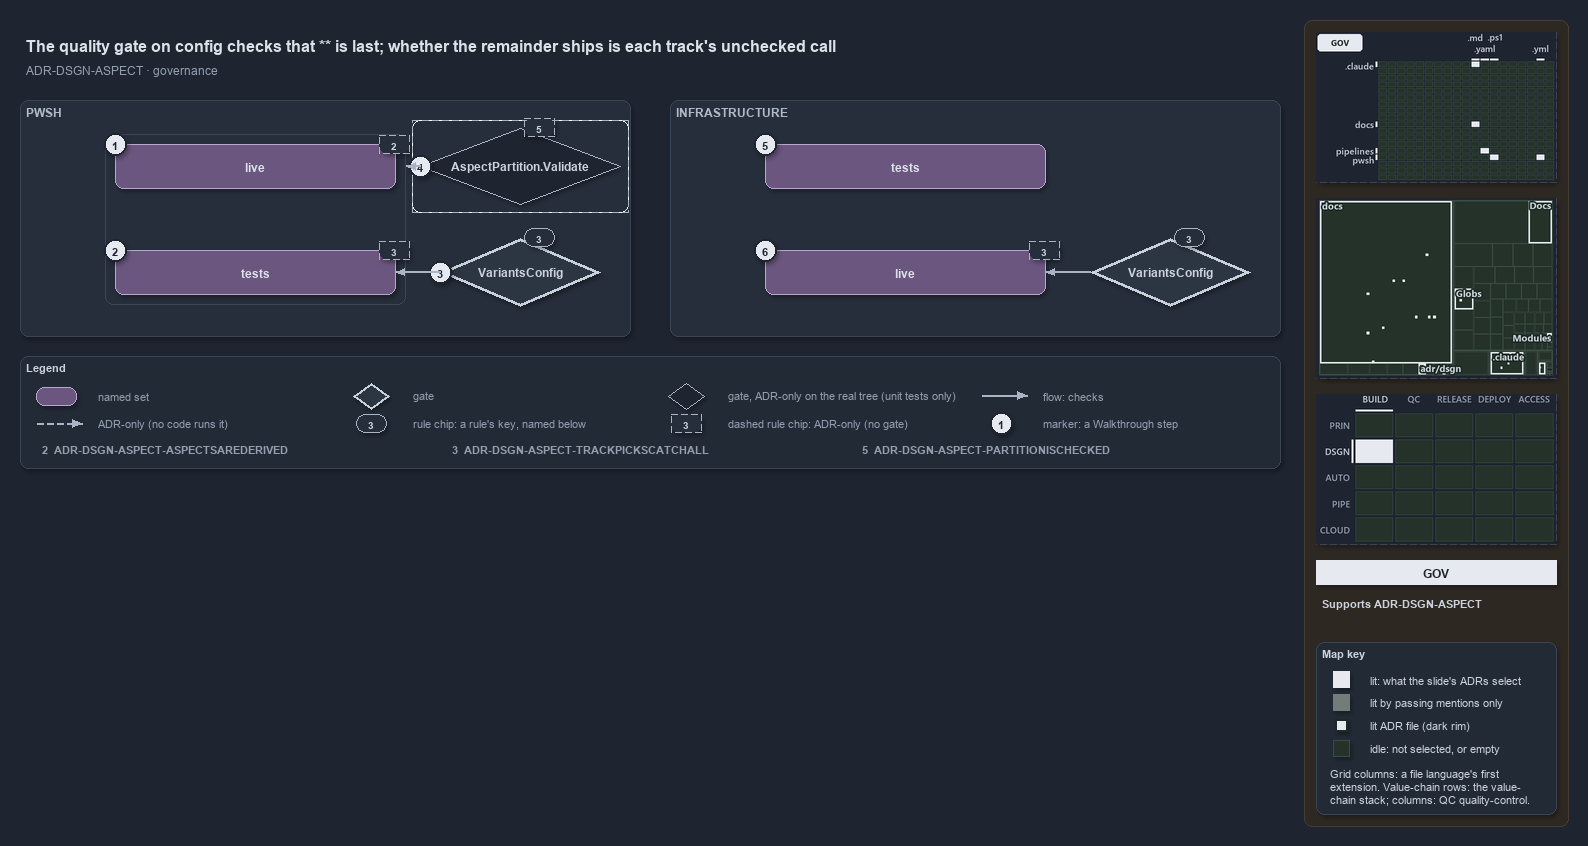

The diagram above was exported from draw.io. Its source (the exported page's mxGraphModel, read from the mxfile embedded in the PNG):
<mxGraphModel dx="1024" dy="768" grid="0" gridSize="10" guides="1" tooltips="1" connect="1" arrows="1" fold="1" page="1" pageScale="1" pageWidth="1572" pageHeight="640" background="#1E2430" math="0" shadow="1">
  <root>
    <mxCell id="0" />
    <mxCell id="1" parent="0" />
    <mxCell id="sidebar-bg" value="" style="rounded=1;arcSize=2;html=1;fillColor=#2E2823;strokeColor=#453C33;shadow=0;" vertex="1" parent="1">
      <mxGeometry x="1304" y="4" width="264" height="806" as="geometry" />
    </mxCell>
    <mxCell id="title" value="The quality gate on config checks that ** is last; whether the remainder ships is each track's unchecked call" style="text;html=1;align=left;verticalAlign=middle;fontSize=16;fontStyle=1;fontColor=#DDE2E9;" vertex="1" parent="1">
      <mxGeometry x="20" y="14" width="1260" height="30" as="geometry" />
    </mxCell>
    <mxCell id="subtitle" value="ADR-DSGN-ASPECT &amp;#183; governance" style="text;html=1;align=left;verticalAlign=middle;fontSize=12;fontColor=#949FAE;" vertex="1" parent="1">
      <mxGeometry x="20" y="44" width="1240" height="20" as="geometry" />
    </mxCell>
    <mxCell id="band-auto" value="PWSH" style="rounded=1;html=1;arcSize=3;fillColor=#262E3B;strokeColor=#3A4555;verticalAlign=top;align=left;spacingLeft=8;fontStyle=1;fontSize=12;fontColor=#B0BAC7;" vertex="1" parent="1">
      <mxGeometry x="20" y="84" width="610" height="236" as="geometry" />
    </mxCell>
    <mxCell id="band-infra" value="INFRASTRUCTURE" style="rounded=1;html=1;arcSize=3;fillColor=#262E3B;strokeColor=#3A4555;verticalAlign=top;align=left;spacingLeft=8;fontStyle=1;fontSize=12;fontColor=#B0BAC7;" vertex="1" parent="1">
      <mxGeometry x="670" y="84" width="610" height="236" as="geometry" />
    </mxCell>
    <mxCell id="frame-auto" value="" style="rounded=1;html=1;arcSize=6;fillColor=none;strokeColor=#3A4555;" vertex="1" parent="1">
      <mxGeometry x="105" y="118" width="300" height="170" as="geometry" />
    </mxCell>
    <mxCell id="auto-live" value="&lt;b&gt;live&lt;/b&gt;" style="rounded=1;whiteSpace=wrap;html=1;arcSize=20;fillColor=#6A567E;strokeColor=#B9A6CC;fontColor=#DDE2E9;fontSize=12;" vertex="1" parent="1">
      <mxGeometry x="115" y="128" width="280" height="44" as="geometry" />
    </mxCell>
    <mxCell id="auto-tests" value="&lt;b&gt;tests&lt;/b&gt;" style="rounded=1;whiteSpace=wrap;html=1;arcSize=20;fillColor=#6A567E;strokeColor=#B9A6CC;fontColor=#DDE2E9;fontSize=12;" vertex="1" parent="1">
      <mxGeometry x="115" y="234" width="280" height="44" as="geometry" />
    </mxCell>
    <mxCell id="mark-1" value="1" style="ellipse;html=1;fillColor=#E6EAF0;strokeColor=#1E2430;strokeWidth=2;fontColor=#1E2430;fontStyle=1;fontSize=11;" vertex="1" parent="1">
      <mxGeometry x="104" y="117" width="22" height="22" as="geometry" />
    </mxCell>
    <mxCell id="mark-2" value="2" style="ellipse;html=1;fillColor=#E6EAF0;strokeColor=#1E2430;strokeWidth=2;fontColor=#1E2430;fontStyle=1;fontSize=11;" vertex="1" parent="1">
      <mxGeometry x="104" y="223" width="22" height="22" as="geometry" />
    </mxCell>
    <mxCell id="chip-auto-live" value="2" style="rounded=1;arcSize=50;whiteSpace=wrap;html=1;fillColor=#262E3B;strokeColor=#AAB4C3;fontColor=#CDD3DC;fontStyle=1;fontSize=10.5;dashed=1;" vertex="1" parent="1">
      <mxGeometry x="379" y="119" width="30" height="18" as="geometry" />
    </mxCell>
    <mxCell id="chip-auto-tests" value="3" style="rounded=1;arcSize=50;whiteSpace=wrap;html=1;fillColor=#262E3B;strokeColor=#AAB4C3;fontColor=#CDD3DC;fontStyle=1;fontSize=10.5;dashed=1;" vertex="1" parent="1">
      <mxGeometry x="379" y="225" width="30" height="18" as="geometry" />
    </mxCell>
    <mxCell id="gate-config-auto" value="&lt;b&gt;VariantsConfig&lt;/b&gt;" style="rhombus;whiteSpace=wrap;html=1;fillColor=#2C3542;strokeColor=#C7D0DB;strokeWidth=3;fontColor=#CDD3DC;fontSize=12;" vertex="1" parent="1">
      <mxGeometry x="440" y="222" width="160" height="68" as="geometry" />
    </mxCell>
    <mxCell id="mark-3" value="3" style="ellipse;html=1;fillColor=#E6EAF0;strokeColor=#1E2430;strokeWidth=2;fontColor=#1E2430;fontStyle=1;fontSize=11;" vertex="1" parent="1">
      <mxGeometry x="429" y="245" width="22" height="22" as="geometry" />
    </mxCell>
    <mxCell id="chip-gate-auto" value="3" style="rounded=1;arcSize=50;whiteSpace=wrap;html=1;fillColor=#262E3B;strokeColor=#AAB4C3;fontColor=#CDD3DC;fontStyle=1;fontSize=10.5;" vertex="1" parent="1">
      <mxGeometry x="524" y="212" width="30" height="18" as="geometry" />
    </mxCell>
    <mxCell id="frame-validate" value="" style="rounded=1;html=1;arcSize=6;fillColor=none;strokeColor=#AAB4C3;dashed=1;" vertex="1" parent="1">
      <mxGeometry x="412" y="104" width="216" height="92" as="geometry" />
    </mxCell>
    <mxCell id="gate-validate" value="&lt;b&gt;AspectPartition.Validate&lt;/b&gt;" style="rhombus;whiteSpace=wrap;html=1;fillColor=#1E2430;strokeColor=#AAB4C3;dashed=1;fontColor=#CDD3DC;fontSize=12;" vertex="1" parent="1">
      <mxGeometry x="420" y="112" width="200" height="76" as="geometry" />
    </mxCell>
    <mxCell id="mark-4" value="4" style="ellipse;html=1;fillColor=#E6EAF0;strokeColor=#1E2430;strokeWidth=2;fontColor=#1E2430;fontStyle=1;fontSize=11;" vertex="1" parent="1">
      <mxGeometry x="409" y="139" width="22" height="22" as="geometry" />
    </mxCell>
    <mxCell id="chip-validate" value="5" style="rounded=1;arcSize=50;whiteSpace=wrap;html=1;fillColor=#262E3B;strokeColor=#AAB4C3;fontColor=#CDD3DC;fontStyle=1;fontSize=10.5;dashed=1;" vertex="1" parent="1">
      <mxGeometry x="524" y="102" width="30" height="18" as="geometry" />
    </mxCell>
    <mxCell id="p-frame-auto-r" value="" style="text;html=1;strokeColor=none;fillColor=none;" vertex="1" parent="1">
      <mxGeometry x="405" y="150" width="1" height="1" as="geometry" />
    </mxCell>
    <mxCell id="e-validate-frame" value="" style="edgeStyle=orthogonalEdgeStyle;rounded=1;html=1;endArrow=block;strokeColor=#AAB4C3;dashed=1;shadow=0;fontColor=#CDD3DC;" edge="1" parent="1" source="gate-validate" target="p-frame-auto-r">
      <mxGeometry relative="1" as="geometry" />
    </mxCell>
    <mxCell id="e-gate-auto-tests" value="" style="edgeStyle=orthogonalEdgeStyle;rounded=1;html=1;endArrow=block;strokeColor=#AAB4C3;shadow=0;fontColor=#CDD3DC;" edge="1" parent="1" source="gate-config-auto" target="auto-tests">
      <mxGeometry relative="1" as="geometry" />
    </mxCell>
    <mxCell id="infra-tests" value="&lt;b&gt;tests&lt;/b&gt;" style="rounded=1;whiteSpace=wrap;html=1;arcSize=20;fillColor=#6A567E;strokeColor=#B9A6CC;fontColor=#DDE2E9;fontSize=12;" vertex="1" parent="1">
      <mxGeometry x="765" y="128" width="280" height="44" as="geometry" />
    </mxCell>
    <mxCell id="infra-live" value="&lt;b&gt;live&lt;/b&gt;" style="rounded=1;whiteSpace=wrap;html=1;arcSize=20;fillColor=#6A567E;strokeColor=#B9A6CC;fontColor=#DDE2E9;fontSize=12;" vertex="1" parent="1">
      <mxGeometry x="765" y="234" width="280" height="44" as="geometry" />
    </mxCell>
    <mxCell id="mark-5" value="5" style="ellipse;html=1;fillColor=#E6EAF0;strokeColor=#1E2430;strokeWidth=2;fontColor=#1E2430;fontStyle=1;fontSize=11;" vertex="1" parent="1">
      <mxGeometry x="754" y="117" width="22" height="22" as="geometry" />
    </mxCell>
    <mxCell id="mark-6" value="6" style="ellipse;html=1;fillColor=#E6EAF0;strokeColor=#1E2430;strokeWidth=2;fontColor=#1E2430;fontStyle=1;fontSize=11;" vertex="1" parent="1">
      <mxGeometry x="754" y="223" width="22" height="22" as="geometry" />
    </mxCell>
    <mxCell id="chip-infra-live" value="3" style="rounded=1;arcSize=50;whiteSpace=wrap;html=1;fillColor=#262E3B;strokeColor=#AAB4C3;fontColor=#CDD3DC;fontStyle=1;fontSize=10.5;dashed=1;" vertex="1" parent="1">
      <mxGeometry x="1029" y="225" width="30" height="18" as="geometry" />
    </mxCell>
    <mxCell id="gate-config-infra" value="&lt;b&gt;VariantsConfig&lt;/b&gt;" style="rhombus;whiteSpace=wrap;html=1;fillColor=#2C3542;strokeColor=#C7D0DB;strokeWidth=3;fontColor=#CDD3DC;fontSize=12;" vertex="1" parent="1">
      <mxGeometry x="1090" y="222" width="160" height="68" as="geometry" />
    </mxCell>
    <mxCell id="chip-gate-infra" value="3" style="rounded=1;arcSize=50;whiteSpace=wrap;html=1;fillColor=#262E3B;strokeColor=#AAB4C3;fontColor=#CDD3DC;fontStyle=1;fontSize=10.5;" vertex="1" parent="1">
      <mxGeometry x="1174" y="212" width="30" height="18" as="geometry" />
    </mxCell>
    <mxCell id="e-gate-infra-live" value="" style="edgeStyle=orthogonalEdgeStyle;rounded=1;html=1;endArrow=block;strokeColor=#AAB4C3;shadow=0;fontColor=#CDD3DC;" edge="1" parent="1" source="gate-config-infra" target="infra-live">
      <mxGeometry relative="1" as="geometry" />
    </mxCell>
    <mxCell id="legend" value="&lt;b&gt;Legend&lt;/b&gt;" style="rounded=1;whiteSpace=wrap;html=1;arcSize=6;fillColor=#222A36;strokeColor=#3A4555;align=left;verticalAlign=top;spacing=8;fontSize=11;fontColor=#CDD3DC;" vertex="1" parent="1">
      <mxGeometry x="20" y="340" width="1260" height="112" as="geometry" />
      <mxCell id="lg-key-0" value="&lt;b&gt;2&lt;/b&gt;&amp;#160;&amp;#160;ADR-DSGN-ASPECT-ASPECTSAREDERIVED" style="text;html=1;align=left;verticalAlign=top;fontSize=11;fontColor=#949FAE;" vertex="1" parent="1">
        <mxGeometry x="36" y="422" width="400" height="20" as="geometry" />
      </mxCell>
      <mxCell id="lg-key-1" value="&lt;b&gt;3&lt;/b&gt;&amp;#160;&amp;#160;ADR-DSGN-ASPECT-TRACKPICKSCATCHALL" style="text;html=1;align=left;verticalAlign=top;fontSize=11;fontColor=#949FAE;" vertex="1" parent="1">
        <mxGeometry x="446" y="422" width="400" height="20" as="geometry" />
      </mxCell>
      <mxCell id="lg-key-2" value="&lt;b&gt;5&lt;/b&gt;&amp;#160;&amp;#160;ADR-DSGN-ASPECT-PARTITIONISCHECKED" style="text;html=1;align=left;verticalAlign=top;fontSize=11;fontColor=#949FAE;" vertex="1" parent="1">
        <mxGeometry x="856" y="422" width="400" height="20" as="geometry" />
      </mxCell>
    </mxCell>
    <mxCell id="lg-0-s" value="" style="rounded=1;html=1;arcSize=20;fillColor=#6A567E;strokeColor=#B9A6CC;" vertex="1" parent="1">
      <mxGeometry x="36" y="371" width="40" height="18" as="geometry" />
    </mxCell>
    <mxCell id="lg-0-t" value="named set" style="text;html=1;align=left;verticalAlign=middle;fontSize=11;fontColor=#949FAE;" vertex="1" parent="1">
      <mxGeometry x="92" y="369" width="245" height="20" as="geometry" />
    </mxCell>
    <mxCell id="lg-1-s" value="" style="rhombus;html=1;fillColor=#2C3542;strokeColor=#C7D0DB;strokeWidth=2;fontColor=#CDD3DC;" vertex="1" parent="1">
      <mxGeometry x="353" y="367" width="36" height="26" as="geometry" />
    </mxCell>
    <mxCell id="lg-1-t" value="gate" style="text;html=1;align=left;verticalAlign=middle;fontSize=11;fontColor=#949FAE;" vertex="1" parent="1">
      <mxGeometry x="407" y="369" width="245" height="20" as="geometry" />
    </mxCell>
    <mxCell id="lg-2-s" value="" style="rhombus;html=1;fillColor=#1E2430;strokeColor=#AAB4C3;dashed=1;fontColor=#CDD3DC;" vertex="1" parent="1">
      <mxGeometry x="668" y="367" width="36" height="26" as="geometry" />
    </mxCell>
    <mxCell id="lg-2-t" value="gate, ADR-only on the real tree (unit tests only)" style="text;html=1;align=left;verticalAlign=middle;fontSize=11;fontColor=#949FAE;" vertex="1" parent="1">
      <mxGeometry x="722" y="369" width="245" height="20" as="geometry" />
    </mxCell>
    <mxCell id="lg-3-a" value="" style="text;html=1;strokeColor=none;fillColor=none;" vertex="1" parent="1">
      <mxGeometry x="981" y="379" width="1" height="1" as="geometry" />
    </mxCell>
    <mxCell id="lg-3-b" value="" style="text;html=1;strokeColor=none;fillColor=none;" vertex="1" parent="1">
      <mxGeometry x="1027" y="379" width="1" height="1" as="geometry" />
    </mxCell>
    <mxCell id="lg-3-e" value="" style="edgeStyle=orthogonalEdgeStyle;rounded=1;html=1;endArrow=block;strokeColor=#AAB4C3;shadow=0;fontColor=#CDD3DC;" edge="1" parent="1" source="lg-3-a" target="lg-3-b">
      <mxGeometry relative="1" as="geometry" />
    </mxCell>
    <mxCell id="lg-3-t" value="flow: checks" style="text;html=1;align=left;verticalAlign=middle;fontSize=11;fontColor=#949FAE;" vertex="1" parent="1">
      <mxGeometry x="1037" y="369" width="245" height="20" as="geometry" />
    </mxCell>
    <mxCell id="lg-4-a" value="" style="text;html=1;strokeColor=none;fillColor=none;" vertex="1" parent="1">
      <mxGeometry x="36" y="407" width="1" height="1" as="geometry" />
    </mxCell>
    <mxCell id="lg-4-b" value="" style="text;html=1;strokeColor=none;fillColor=none;" vertex="1" parent="1">
      <mxGeometry x="82" y="407" width="1" height="1" as="geometry" />
    </mxCell>
    <mxCell id="lg-4-e" value="" style="edgeStyle=orthogonalEdgeStyle;rounded=1;html=1;endArrow=block;strokeColor=#AAB4C3;dashed=1;shadow=0;fontColor=#CDD3DC;" edge="1" parent="1" source="lg-4-a" target="lg-4-b">
      <mxGeometry relative="1" as="geometry" />
    </mxCell>
    <mxCell id="lg-4-t" value="ADR-only (no code runs it)" style="text;html=1;align=left;verticalAlign=middle;fontSize=11;fontColor=#949FAE;" vertex="1" parent="1">
      <mxGeometry x="92" y="397" width="245" height="20" as="geometry" />
    </mxCell>
    <mxCell id="lg-5-s" value="3" style="rounded=1;arcSize=50;whiteSpace=wrap;html=1;fillColor=#262E3B;strokeColor=#AAB4C3;fontColor=#CDD3DC;fontStyle=1;fontSize=10.5;" vertex="1" parent="1">
      <mxGeometry x="356" y="398" width="30" height="18" as="geometry" />
    </mxCell>
    <mxCell id="lg-5-t" value="rule chip: a rule's key, named below" style="text;html=1;align=left;verticalAlign=middle;fontSize=11;fontColor=#949FAE;" vertex="1" parent="1">
      <mxGeometry x="407" y="397" width="245" height="20" as="geometry" />
    </mxCell>
    <mxCell id="lg-6-s" value="3" style="rounded=1;arcSize=50;whiteSpace=wrap;html=1;fillColor=#262E3B;strokeColor=#AAB4C3;fontColor=#CDD3DC;fontStyle=1;fontSize=10.5;dashed=1;" vertex="1" parent="1">
      <mxGeometry x="671" y="398" width="30" height="18" as="geometry" />
    </mxCell>
    <mxCell id="lg-6-t" value="dashed rule chip: ADR-only (no gate)" style="text;html=1;align=left;verticalAlign=middle;fontSize=11;fontColor=#949FAE;" vertex="1" parent="1">
      <mxGeometry x="722" y="397" width="245" height="20" as="geometry" />
    </mxCell>
    <mxCell id="lg-7-s" value="1" style="ellipse;html=1;fillColor=#E6EAF0;strokeColor=#1E2430;strokeWidth=2;fontColor=#1E2430;fontStyle=1;fontSize=11;" vertex="1" parent="1">
      <mxGeometry x="990" y="396" width="22" height="22" as="geometry" />
    </mxCell>
    <mxCell id="lg-7-t" value="marker: a Walkthrough step" style="text;html=1;align=left;verticalAlign=middle;fontSize=11;fontColor=#949FAE;" vertex="1" parent="1">
      <mxGeometry x="1037" y="397" width="245" height="20" as="geometry" />
    </mxCell>
    <mxCell id="minimap-grid" value="" style="shape=image;imageAspect=0;rounded=1;arcSize=4;whiteSpace=wrap;html=1;fillColor=#262E3B;strokeColor=#3A4555;dashed=1;fontColor=#949FAE;fontSize=11;image=data:image/png,(base64 omitted: 10912 chars);" vertex="1" parent="1">
      <mxGeometry x="1316" y="16" width="240" height="150" as="geometry" />
    </mxCell>
    <mxCell id="minimap-tree" value="" style="shape=image;imageAspect=0;rounded=1;arcSize=4;whiteSpace=wrap;html=1;fillColor=#262E3B;strokeColor=#3A4555;dashed=1;fontColor=#949FAE;fontSize=11;image=data:image/png,(base64 omitted: 16296 chars);" vertex="1" parent="1">
      <mxGeometry x="1316" y="182" width="240" height="180" as="geometry" />
    </mxCell>
    <mxCell id="minimap-chain" value="" style="shape=image;imageAspect=0;rounded=1;arcSize=4;whiteSpace=wrap;html=1;fillColor=#262E3B;strokeColor=#3A4555;dashed=1;fontColor=#949FAE;fontSize=11;image=data:image/png,(base64 omitted: 12436 chars);" vertex="1" parent="1">
      <mxGeometry x="1316" y="378" width="240" height="150" as="geometry" />
    </mxCell>
    <mxCell id="lens-badge" value="GOV" style="rounded=0;whiteSpace=wrap;html=1;align=center;verticalAlign=middle;fontSize=12;fontStyle=1;fontColor=#1E2430;fillColor=#E6EAF0;strokeColor=none;" vertex="1" parent="1">
      <mxGeometry x="1316" y="544" width="240" height="24" as="geometry" />
    </mxCell>
    <mxCell id="supports" value="&lt;b&gt;Supports&lt;/b&gt; ADR-DSGN-ASPECT" style="text;html=1;whiteSpace=wrap;align=left;verticalAlign=top;fontSize=11;fontColor=#CDD3DC;" vertex="1" parent="1">
      <mxGeometry x="1316" y="576" width="240" height="38" as="geometry" />
    </mxCell>
    <mxCell id="mapkey" value="&lt;b&gt;Map key&lt;/b&gt;" style="rounded=1;arcSize=6;whiteSpace=wrap;html=1;align=left;verticalAlign=top;fontSize=11;fontColor=#CDD3DC;fillColor=#222A36;strokeColor=#3A4555;spacingLeft=8;spacingTop=2;" vertex="1" parent="1">
      <mxGeometry x="1316" y="626" width="240" height="172" as="geometry" />
    </mxCell>
    <mxCell id="mapkey-lit" value="" style="rounded=0;html=1;fillColor=#E6EAF0;strokeColor=#E6EAF0;" vertex="1" parent="1">
      <mxGeometry x="1333.0" y="655.0" width="16" height="16" as="geometry" />
    </mxCell>
    <mxCell id="mapkey-lit-text" value="lit: what the slide's ADRs select" style="text;html=1;align=left;verticalAlign=middle;fontSize=11;fontColor=#CDD3DC;" vertex="1" parent="1">
      <mxGeometry x="1364" y="653" width="184" height="20" as="geometry" />
    </mxCell>
    <mxCell id="mapkey-touched" value="" style="rounded=0;html=1;fillColor=#727C79;strokeColor=#727C79;" vertex="1" parent="1">
      <mxGeometry x="1333.0" y="678.0" width="16" height="16" as="geometry" />
    </mxCell>
    <mxCell id="mapkey-touched-text" value="lit by passing mentions only" style="text;html=1;align=left;verticalAlign=middle;fontSize=11;fontColor=#CDD3DC;" vertex="1" parent="1">
      <mxGeometry x="1364" y="676" width="184" height="20" as="geometry" />
    </mxCell>
    <mxCell id="mapkey-adr" value="" style="rounded=0;html=1;fillColor=#E6EAF0;strokeColor=#1C2A24;strokeWidth=2;" vertex="1" parent="1">
      <mxGeometry x="1335.0" y="703.0" width="12" height="12" as="geometry" />
    </mxCell>
    <mxCell id="mapkey-adr-text" value="lit ADR file (dark rim)" style="text;html=1;align=left;verticalAlign=middle;fontSize=11;fontColor=#CDD3DC;" vertex="1" parent="1">
      <mxGeometry x="1364" y="699" width="184" height="20" as="geometry" />
    </mxCell>
    <mxCell id="mapkey-idle" value="" style="rounded=0;html=1;fillColor=#243229;strokeColor=#3B4D43;" vertex="1" parent="1">
      <mxGeometry x="1333.0" y="724.0" width="16" height="16" as="geometry" />
    </mxCell>
    <mxCell id="mapkey-idle-text" value="idle: not selected, or empty" style="text;html=1;align=left;verticalAlign=middle;fontSize=11;fontColor=#CDD3DC;" vertex="1" parent="1">
      <mxGeometry x="1364" y="722" width="184" height="20" as="geometry" />
    </mxCell>
    <mxCell id="mapkey-codes" value="Grid columns: a file language's first&lt;br&gt;extension. Value-chain rows: the value-&lt;br&gt;chain stack; columns: QC quality-control." style="text;html=1;align=left;verticalAlign=top;whiteSpace=wrap;fontSize=11;fontColor=#CDD3DC;" vertex="1" parent="1">
      <mxGeometry x="1324" y="746" width="224" height="46" as="geometry" />
    </mxCell>
  </root>
</mxGraphModel>